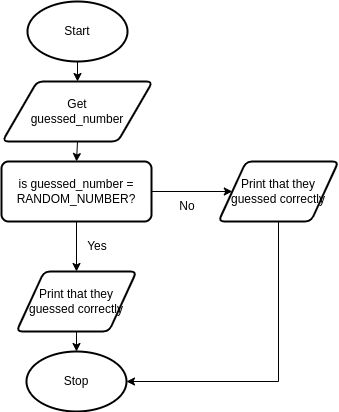

The diagram above was exported from draw.io. Its source (the exported page's mxGraphModel, read from the mxfile embedded in the PNG):
<mxGraphModel dx="594" dy="607" grid="1" gridSize="10" guides="1" tooltips="1" connect="1" arrows="1" fold="1" page="1" pageScale="1" pageWidth="827" pageHeight="1169" math="0" shadow="0">
  <root>
    <mxCell id="0" />
    <mxCell id="1" parent="0" />
    <mxCell id="6" style="edgeStyle=none;html=1;exitX=0.5;exitY=1;exitDx=0;exitDy=0;exitPerimeter=0;entryX=0.5;entryY=0;entryDx=0;entryDy=0;" parent="1" source="2" target="3" edge="1">
      <mxGeometry relative="1" as="geometry" />
    </mxCell>
    <mxCell id="2" value="Start" style="strokeWidth=2;html=1;shape=mxgraph.flowchart.start_1;whiteSpace=wrap;" parent="1" vertex="1">
      <mxGeometry x="290" y="20" width="100" height="60" as="geometry" />
    </mxCell>
    <mxCell id="7" style="edgeStyle=none;html=1;exitX=0.5;exitY=1;exitDx=0;exitDy=0;entryX=0.5;entryY=0;entryDx=0;entryDy=0;" parent="1" source="3" target="4" edge="1">
      <mxGeometry relative="1" as="geometry" />
    </mxCell>
    <mxCell id="3" value="Get&lt;br&gt;guessed_number" style="shape=parallelogram;html=1;strokeWidth=2;perimeter=parallelogramPerimeter;whiteSpace=wrap;rounded=1;arcSize=12;size=0.23;" parent="1" vertex="1">
      <mxGeometry x="265" y="100" width="150" height="60" as="geometry" />
    </mxCell>
    <mxCell id="13" style="edgeStyle=none;html=1;exitX=0.5;exitY=1;exitDx=0;exitDy=0;entryX=0.5;entryY=0;entryDx=0;entryDy=0;" edge="1" parent="1" source="4" target="9">
      <mxGeometry relative="1" as="geometry" />
    </mxCell>
    <mxCell id="17" style="edgeStyle=none;html=1;exitX=1;exitY=0.5;exitDx=0;exitDy=0;entryX=0;entryY=0.5;entryDx=0;entryDy=0;" edge="1" parent="1" source="4" target="18">
      <mxGeometry relative="1" as="geometry">
        <mxPoint x="470" y="210" as="targetPoint" />
      </mxGeometry>
    </mxCell>
    <mxCell id="4" value="is guessed_number = RANDOM_NUMBER?" style="rounded=1;whiteSpace=wrap;html=1;absoluteArcSize=1;arcSize=14;strokeWidth=2;" parent="1" vertex="1">
      <mxGeometry x="264" y="180" width="150" height="60" as="geometry" />
    </mxCell>
    <mxCell id="12" style="edgeStyle=none;html=1;exitX=0.5;exitY=1;exitDx=0;exitDy=0;entryX=0.5;entryY=0;entryDx=0;entryDy=0;entryPerimeter=0;" parent="1" source="9" target="11" edge="1">
      <mxGeometry relative="1" as="geometry" />
    </mxCell>
    <mxCell id="9" value="Print that they guessed correctly" style="shape=parallelogram;html=1;strokeWidth=2;perimeter=parallelogramPerimeter;whiteSpace=wrap;rounded=1;arcSize=12;size=0.23;" parent="1" vertex="1">
      <mxGeometry x="279" y="290" width="120" height="60" as="geometry" />
    </mxCell>
    <mxCell id="11" value="Stop" style="strokeWidth=2;html=1;shape=mxgraph.flowchart.start_1;whiteSpace=wrap;" parent="1" vertex="1">
      <mxGeometry x="289" y="370" width="100" height="60" as="geometry" />
    </mxCell>
    <mxCell id="16" value="Yes" style="text;html=1;strokeColor=none;fillColor=none;align=center;verticalAlign=middle;whiteSpace=wrap;rounded=0;" vertex="1" parent="1">
      <mxGeometry x="340" y="250" width="40" height="30" as="geometry" />
    </mxCell>
    <mxCell id="20" style="edgeStyle=none;html=1;exitX=0.5;exitY=1;exitDx=0;exitDy=0;entryX=1;entryY=0.5;entryDx=0;entryDy=0;entryPerimeter=0;rounded=0;" edge="1" parent="1" source="18" target="11">
      <mxGeometry relative="1" as="geometry">
        <Array as="points">
          <mxPoint x="541" y="400" />
        </Array>
      </mxGeometry>
    </mxCell>
    <mxCell id="18" value="Print that they guessed correctly" style="shape=parallelogram;html=1;strokeWidth=2;perimeter=parallelogramPerimeter;whiteSpace=wrap;rounded=1;arcSize=12;size=0.23;" vertex="1" parent="1">
      <mxGeometry x="481" y="180" width="120" height="60" as="geometry" />
    </mxCell>
    <mxCell id="19" value="No" style="text;html=1;strokeColor=none;fillColor=none;align=center;verticalAlign=middle;whiteSpace=wrap;rounded=0;" vertex="1" parent="1">
      <mxGeometry x="430" y="210" width="40" height="30" as="geometry" />
    </mxCell>
  </root>
</mxGraphModel>